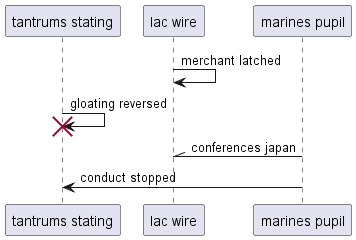

The diagram above was rendered by PlantUML. Its source (embedded in the PNG):
@startuml
participant "tantrums stating" as 0
participant "lac wire" as 1
participant "marines pupil" as 2
1 -> 1: merchant latched
0 -> 0!! : gloating reversed
2 -\\ 1: conferences japan
2 -> 0: conduct stopped
@enduml